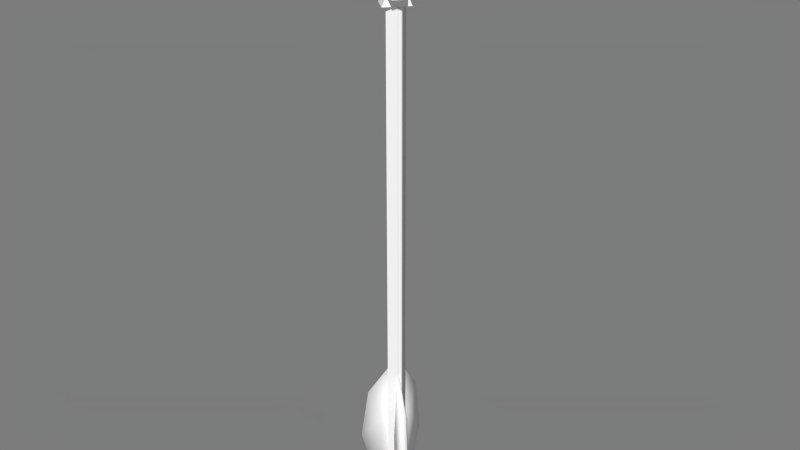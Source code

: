 # Source: low-poly-arrow.blend  (saved by Blender 2.90.8; exported with 4.5.12 LTS)
import bpy
from mathutils import Matrix  # noqa: F401  (used for matrix-valued properties, if any)

bpy.ops.wm.read_factory_settings(use_empty=True)
scene = bpy.context.scene
scene.name = 'Low_Poly_Arrow_'

# ---- collections
col_collection_1 = bpy.data.collections.new('Collection 1'); scene.collection.children.link(col_collection_1)

# ---- materials (node trees are filled in below, after node groups)
mat_mat_001 = bpy.data.materials.new('Mat.001')
mat_mat_001.alpha_threshold = 0.0
mat_mat_001.use_transparent_shadow = False
mat_mat_001.diffuse_color = (1.0, 1.0, 1.0, 1.0)
mat_mat_001.specular_color = (0.2, 0.2, 0.2)
mat_mat_001.roughness = 0.5
mat_mat = bpy.data.materials.new('Mat')
mat_mat.alpha_threshold = 0.0
mat_mat.use_transparent_shadow = False
mat_mat.diffuse_color = (1.0, 1.0, 1.0, 1.0)
mat_mat.specular_color = (0.2, 0.2, 0.2)
mat_mat.roughness = 0.5
mat_mat_002 = bpy.data.materials.new('Mat.002')
mat_mat_002.alpha_threshold = 0.0
mat_mat_002.use_transparent_shadow = False
mat_mat_002.diffuse_color = (1.0, 1.0, 1.0, 1.0)
mat_mat_002.specular_color = (0.2, 0.2, 0.2)
mat_mat_002.roughness = 0.5

# ---- material node trees

# ---- world
world_world = bpy.data.worlds.new('World'); scene.world = world_world
world_world.color = (0.2, 0.2, 0.2)
world_world.use_sun_shadow = False
world_world.sun_shadow_jitter_overblur = 0.0
world_world.cycles.sampling_method = 'MANUAL'
world_world.cycles.sample_map_resolution = 256

# ---- meshes
me_body = bpy.data.meshes.new('Body')
me_body.from_pydata([(5.821e-11, 5.821e-11, -7.725), (0.1754, -0.1343, -7.725), (0.1754, -0.1343, -7.725), (0.182, 0.1253, -7.725), (0.182, 0.1253, -7.725), (-0.06298, 0.2118, -7.725), (-0.06298, 0.2118, -7.725), (-0.2209, 0.005552, -7.725), (-0.2209, 0.005552, -7.725), (-0.07354, -0.2084, -7.725), (-0.07354, -0.2084, -7.725), (0.1754, -0.1343, 4.951), (0.182, 0.1253, 4.951), (-0.06298, 0.2118, 4.951), (-0.2209, 0.005552, 4.951), (-0.07354, -0.2084, 4.951), (0.1754, -0.1343, 4.938), (0.182, 0.1253, 4.938), (-0.06298, 0.2118, 4.938), (-0.2209, 0.005552, 4.938), (-0.07354, -0.2084, 4.938), (-0.5359, 0.206, 4.966), (0.3387, -0.4636, 4.966), (0.5359, -0.206, 4.966), (-0.3387, 0.4636, 4.966), (5.821e-11, 5.821e-11, 7.209), (0.0406, -0.3176, 4.966), (0.3172, 0.04365, 4.966), (-0.3154, -0.04501, 4.966), (-0.03883, 0.3163, 4.966), (0.1172, -0.2891, 6.114), (0.3096, -0.03772, 6.114), (-0.32, 0.03898, 6.077), (-0.1211, 0.2987, 6.077), (-0.01543, -0.3908, 4.736), (0.3733, 0.1168, 4.736), (-0.3715, -0.1182, 4.736), (0.0172, 0.3894, 4.736), (0.2933, -0.3097, -5.743), (0.2933, -0.3097, -8.029), (-0.1631, 0.009636, -6.449), (-0.009315, 0.02065, -3.893), (0.5753, -0.5071, -5.066), (0.7496, -0.629, -6.449), (0.3792, -0.1619, -5.743), (0.3792, -0.1619, -8.029), (-0.07716, 0.1574, -6.449), (0.6612, -0.3593, -5.066), (0.8356, -0.4812, -6.449), (-0.4066, -0.02319, -5.743), (-0.4066, -0.02319, -8.029), (0.1354, 0.1049, -6.449), (-0.7416, -0.1024, -5.066), (-0.9487, -0.1513, -6.449), (-0.3535, -0.1857, -5.743), (-0.3535, -0.1857, -8.029), (0.1886, -0.05762, -6.449), (-0.6885, -0.2649, -5.066), (-0.8956, -0.3138, -6.449), (-0.02892, 0.4872, -5.743), (-0.02892, 0.4872, -8.029), (0.09004, -0.05696, -6.449), (-0.1025, 0.8235, -5.066), (-0.1479, 1.031, -6.449), (-0.1923, 0.4368, -5.743), (-0.1923, 0.4368, -8.029), (-0.07333, -0.1074, -6.449), (-0.2658, 0.7731, -5.066), (-0.3113, 0.9809, -6.449)], [], [(3, 1, 0), (4, 17, 16, 2), (10, 20, 19, 8), (5, 3, 0), (18, 13, 12, 17), (1, 9, 0), (7, 5, 0), (19, 14, 13, 18), (15, 20, 16, 11), (9, 7, 0), (17, 12, 11, 16), (20, 15, 14, 19), (17, 4, 6, 18), (18, 6, 8, 19), (20, 10, 2, 16), (33, 25, 31, 27, 29), (28, 26, 30, 25, 32), (24, 29, 28, 21), (30, 31, 25), (30, 22, 23, 31), (33, 32, 25), (29, 24, 33), (27, 23, 22, 26), (31, 23, 27), (33, 24, 21, 32), (26, 22, 30), (32, 21, 28), (37, 35, 34, 36), (29, 37, 36, 28), (27, 35, 37, 29), (26, 34, 35, 27), (28, 36, 34, 26), (40, 39, 38), (41, 40, 38), (42, 41, 38), (43, 42, 38), (39, 43, 38), (46, 44, 45), (41, 44, 46), (47, 44, 41), (48, 44, 47), (45, 44, 48), (39, 40, 46, 45), (40, 41, 46), (41, 42, 47), (47, 42, 43, 48), (48, 43, 39, 45), (51, 50, 49), (41, 51, 49), (52, 41, 49), (53, 52, 49), (50, 53, 49), (56, 54, 55), (41, 54, 56), (57, 54, 41), (58, 54, 57), (55, 54, 58), (50, 51, 56, 55), (51, 41, 56), (41, 52, 57), (57, 52, 53, 58), (58, 53, 50, 55), (61, 60, 59), (41, 61, 59), (62, 41, 59), (63, 62, 59), (60, 63, 59), (66, 64, 65), (41, 64, 66), (67, 64, 41), (68, 64, 67), (65, 64, 68), (60, 61, 66, 65), (61, 41, 66), (41, 62, 67), (67, 62, 63, 68), (68, 63, 60, 65)])
me_body.polygons.foreach_set('use_smooth', [True] * 77)
me_body.polygons.foreach_set('material_index', [0, 0, 0, 0, 0, 0, 0, 0, 0, 0, 0, 0, 0, 0, 0, 1, 1, 1, 1, 1, 1, 1, 1, 1, 1, 1, 1, 1, 1, 1, 1, 1, 2, 2, 2, 2, 2, 2, 2, 2, 2, 2, 2, 2, 2, 2, 2, 2, 2, 2, 2, 2, 2, 2, 2, 2, 2, 2, 2, 2, 2, 2, 2, 2, 2, 2, 2, 2, 2, 2, 2, 2, 2, 2, 2, 2, 2])
_k = set([(21, 24), (21, 28), (21, 32), (22, 23), (22, 26), (22, 30), (23, 27), (23, 31), (24, 29), (24, 33), (25, 30), (25, 31), (25, 32), (25, 33), (26, 27), (26, 28), (26, 30), (26, 34), (27, 29), (27, 31), (27, 35), (28, 29), (28, 32), (28, 36), (29, 33), (29, 37), (30, 31), (32, 33), (34, 35), (34, 36), (35, 37), (36, 37)])
me_body.attributes.new('sharp_edge', 'BOOLEAN', 'EDGE').data.foreach_set('value', [ (min(e.vertices), max(e.vertices)) in _k for e in me_body.edges])
_uv = me_body.uv_layers.new(name='0')
_uv.uv.foreach_set('vector', [0.3455, 0.9755, 0.0, 0.5, 0.5, 0.5, 0.2, 0.0, 0.2, 0.9779, 0.0, 0.9779, 0.0, 0.0, 0.8, 0.0, 0.8, 0.9779, 0.6, 0.9779, 0.6, 0.0, 0.9045, 0.7939, 0.3455, 0.9755, 0.5, 0.5, 0.4, 0.9779, 0.4, 0.9825, 0.2, 0.9825, 0.2, 0.9779, 0.0, 0.5, 0.3455, 0.02447, 0.5, 0.5, 0.9045, 0.2061, 0.9045, 0.7939, 0.5, 0.5, 0.6, 0.9779, 0.6, 0.9825, 0.4, 0.9825, 0.4, 0.9779, 0.8, 0.9825, 0.8, 0.9779, 1.0, 0.9779, 1.0, 0.9825, 0.3455, 0.02447, 0.9045, 0.2061, 0.5, 0.5, 0.2, 0.9779, 0.2, 0.9825, 0.0, 0.9825, 0.0, 0.9779, 0.8, 0.9779, 0.8, 0.9825, 0.6, 0.9825, 0.6, 0.9779, 0.2, 0.9779, 0.2, 0.0, 0.4, 0.0, 0.4, 0.9779, 0.4, 0.9779, 0.4, 0.0, 0.6, 0.0, 0.6, 0.9779, 0.8, 0.9779, 0.8, 0.0, 1.0, 0.0, 1.0, 0.9779, 0.5, 1.0, 0.9755, 0.6545, 0.7939, 0.09549, 0.2061, 0.09549, 0.02447, 0.6545, 0.5, 1.0, 0.9755, 0.6545, 0.7939, 0.09549, 0.2061, 0.09549, 0.02447, 0.6545, 0.0, 0.0, 1.0, 0.0, 1.0, 1.0, 0.0, 1.0, 0.0, 0.0, 1.0, 0.0, 1.0, 1.0, 0.0, 0.0, 1.0, 0.0, 1.0, 1.0, 0.0, 1.0, 0.0, 0.0, 1.0, 0.0, 1.0, 1.0, 0.0, 0.0, 1.0, 0.0, 1.0, 1.0, 0.0, 0.0, 1.0, 0.0, 1.0, 1.0, 0.0, 1.0, 0.0, 0.0, 1.0, 0.0, 1.0, 1.0, 0.0, 0.0, 1.0, 0.0, 1.0, 1.0, 0.0, 1.0, 0.0, 0.0, 1.0, 0.0, 1.0, 1.0, 0.0, 0.0, 1.0, 0.0, 1.0, 1.0, 0.0, 0.0, 1.0, 0.0, 1.0, 1.0, 0.0, 1.0, 0.0, 0.0, 1.0, 0.0, 1.0, 1.0, 0.0, 1.0, 0.0, 0.0, 1.0, 0.0, 1.0, 1.0, 0.0, 1.0, 0.0, 0.0, 1.0, 0.0, 1.0, 1.0, 0.0, 1.0, 0.0, 0.0, 1.0, 0.0, 1.0, 1.0, 0.0, 1.0, 0.6545, 0.9755, 1.0, 0.5, 0.5, 0.5, 0.09549, 0.7939, 0.6545, 0.9755, 0.5, 0.5, 0.09549, 0.2061, 0.09549, 0.7939, 0.5, 0.5, 0.6545, 0.02447, 0.09549, 0.2061, 0.5, 0.5, 1.0, 0.5, 0.6545, 0.02447, 0.5, 0.5, 0.6545, 0.9755, 0.5, 0.5, 1.0, 0.5, 0.09549, 0.7939, 0.5, 0.5, 0.6545, 0.9755, 0.09549, 0.2061, 0.5, 0.5, 0.09549, 0.7939, 0.6545, 0.02447, 0.5, 0.5, 0.09549, 0.2061, 1.0, 0.5, 0.5, 0.5, 0.6545, 0.02447, 1.0, 0.5, 0.6545, 0.9755, 0.6545, 0.9755, 1.0, 0.5, 0.6545, 0.9755, 0.09549, 0.7939, 0.6545, 0.9755, 0.09549, 0.7939, 0.09549, 0.2061, 0.09549, 0.2061, 0.09549, 0.2061, 0.09549, 0.2061, 0.6545, 0.02447, 0.6545, 0.02447, 0.6545, 0.02447, 0.6545, 0.02447, 1.0, 0.5, 1.0, 0.5, 0.6545, 0.9755, 1.0, 0.5, 0.5, 0.5, 0.09549, 0.7939, 0.6545, 0.9755, 0.5, 0.5, 0.09549, 0.2061, 0.09549, 0.7939, 0.5, 0.5, 0.6545, 0.02447, 0.09549, 0.2061, 0.5, 0.5, 1.0, 0.5, 0.6545, 0.02447, 0.5, 0.5, 0.6545, 0.9755, 0.5, 0.5, 1.0, 0.5, 0.09549, 0.7939, 0.5, 0.5, 0.6545, 0.9755, 0.09549, 0.2061, 0.5, 0.5, 0.09549, 0.7939, 0.6545, 0.02447, 0.5, 0.5, 0.09549, 0.2061, 1.0, 0.5, 0.5, 0.5, 0.6545, 0.02447, 1.0, 0.5, 0.6545, 0.9755, 0.6545, 0.9755, 1.0, 0.5, 0.6545, 0.9755, 0.09549, 0.7939, 0.6545, 0.9755, 0.09549, 0.7939, 0.09549, 0.2061, 0.09549, 0.2061, 0.09549, 0.2061, 0.09549, 0.2061, 0.6545, 0.02447, 0.6545, 0.02447, 0.6545, 0.02447, 0.6545, 0.02447, 1.0, 0.5, 1.0, 0.5, 0.6545, 0.9755, 1.0, 0.5, 0.5, 0.5, 0.09549, 0.7939, 0.6545, 0.9755, 0.5, 0.5, 0.09549, 0.2061, 0.09549, 0.7939, 0.5, 0.5, 0.6545, 0.02447, 0.09549, 0.2061, 0.5, 0.5, 1.0, 0.5, 0.6545, 0.02447, 0.5, 0.5, 0.6545, 0.9755, 0.5, 0.5, 1.0, 0.5, 0.09549, 0.7939, 0.5, 0.5, 0.6545, 0.9755, 0.09549, 0.2061, 0.5, 0.5, 0.09549, 0.7939, 0.6545, 0.02447, 0.5, 0.5, 0.09549, 0.2061, 1.0, 0.5, 0.5, 0.5, 0.6545, 0.02447, 1.0, 0.5, 0.6545, 0.9755, 0.6545, 0.9755, 1.0, 0.5, 0.6545, 0.9755, 0.09549, 0.7939, 0.6545, 0.9755, 0.09549, 0.7939, 0.09549, 0.2061, 0.09549, 0.2061, 0.09549, 0.2061, 0.09549, 0.2061, 0.6545, 0.02447, 0.6545, 0.02447, 0.6545, 0.02447, 0.6545, 0.02447, 1.0, 0.5, 1.0, 0.5])
me_body.materials.append(mat_mat_001)
me_body.materials.append(mat_mat)
me_body.materials.append(mat_mat_002)
me_body.use_remesh_preserve_volume = False
me_body.use_remesh_preserve_attributes = False
me_body.use_mirror_vertex_groups = False
me_body.update()
me_body.normals_split_custom_set([tuple(v) for v in zip(*[iter([0.1488, 0.4217, -0.8944, 0.1275, -0.4287, -0.8944, 1.765e-06, 0.0, -1.0, 0.3328, 0.943, 0.0, 0.3328, 0.943, -0.0002818, 0.285, -0.9585, 2.802e-05, 0.2851, -0.9585, -5.138e-08, 0.285, -0.9585, 0.0, 0.285, -0.9585, 5.639e-05, -0.794, 0.6079, 2.802e-05, -0.794, 0.6079, -5.138e-08, -1.284e-06, 0.0, -1.0, 0.1488, 0.4217, -0.8944, 1.765e-06, 0.0, -1.0, -0.794, 0.6079, -2.802e-05, -0.794, 0.608, 0.0002818, 0.9997, -0.0251, 0.0, 0.3328, 0.943, -0.0002818, 0.1275, -0.4287, -0.8944, 0.1274, -0.4287, -0.8944, 1.765e-06, 0.0, -1.0, -0.3551, 0.2719, -0.8944, -1.284e-06, 0.0, -1.0, 1.765e-06, 0.0, -1.0, -0.794, 0.6079, 2.802e-05, -0.8236, -0.5672, 5.138e-08, -0.794, 0.608, 0.0002818, -0.794, 0.6079, -2.802e-05, -0.8235, -0.5673, 0.0, 0.285, -0.9585, 5.639e-05, 0.285, -0.9585, 2.802e-05, 0.9997, -0.02516, 0.0003944, 0.1274, -0.4287, -0.8944, -0.3551, 0.2719, -0.8944, 1.765e-06, 0.0, -1.0, 0.3328, 0.943, -0.0002818, 0.9997, -0.0251, 0.0, 0.9997, -0.02516, 0.0003944, 0.285, -0.9585, 2.802e-05, 0.285, -0.9585, 5.639e-05, -0.8235, -0.5673, 0.0, -0.8236, -0.5672, 5.138e-08, -0.794, 0.6079, 2.802e-05, 0.3328, 0.943, -0.0002818, 0.3328, 0.943, 0.0, -0.794, 0.608, 0.0, -0.794, 0.6079, -2.802e-05, -0.794, 0.6079, -2.802e-05, -0.794, 0.608, 0.0, -0.794, 0.6079, -5.138e-08, -0.794, 0.6079, 2.802e-05, 0.285, -0.9585, 5.639e-05, 0.285, -0.9585, 0.0, 0.2851, -0.9585, -5.138e-08, 0.285, -0.9585, 2.802e-05, 0.6072, 0.7896, 0.08864, 0.6072, 0.7896, 0.08864, 0.6072, 0.7896, 0.08864, 0.6072, 0.7896, 0.08864, 0.6072, 0.7896, 0.08864, -0.6039, -0.7921, 0.08864, -0.6039, -0.7921, 0.08864, -0.6039, -0.7921, 0.08864, -0.6039, -0.7921, 0.08864, -0.6039, -0.7921, 0.08864, -9.337e-07, 0.0, -1.0, -9.337e-07, 0.0, -1.0, -9.337e-07, 0.0, -1.0, -9.337e-07, 0.0, -1.0, 0.7711, -0.5904, 0.2384, 0.7711, -0.5904, 0.2384, 0.7711, -0.5904, 0.2384, 0.7711, -0.5904, 0.2384, 0.7711, -0.5904, 0.2384, 0.7711, -0.5904, 0.2384, 0.7711, -0.5904, 0.2384, -0.7711, 0.5904, 0.2384, -0.7711, 0.5904, 0.2384, -0.7711, 0.5904, 0.2384, 0.4404, 0.8966, 0.04672, 0.4404, 0.8966, 0.04672, 0.4404, 0.8966, 0.04672, 9.402e-07, 0.0, -1.0, 9.402e-07, 0.0, -1.0, 9.402e-07, 0.0, -1.0, 9.402e-07, 0.0, -1.0, 0.7513, 0.6579, 0.05158, 0.7513, 0.6579, 0.05158, 0.7513, 0.6579, 0.05158, -0.7711, 0.5904, 0.2384, -0.7711, 0.5904, 0.2384, -0.7711, 0.5904, 0.2384, -0.7711, 0.5904, 0.2384, -0.4391, -0.8969, 0.05158, -0.4391, -0.8969, 0.05158, -0.4391, -0.8969, 0.05158, -0.7507, -0.659, 0.04672, -0.7507, -0.659, 0.04672, -0.7507, -0.659, 0.04672, 0.0, 0.0, -1.0, 0.0, 0.0, -1.0, 0.0, 0.0, -1.0, 0.0, 0.0, -1.0, -0.794, 0.6079, 7.77e-08, -0.794, 0.6079, 7.77e-08, -0.794, 0.6079, 7.77e-08, -0.794, 0.6079, 7.77e-08, 0.5643, 0.737, 0.372, 0.5643, 0.737, 0.372, 0.5643, 0.737, 0.372, 0.5643, 0.737, 0.372, 0.794, -0.6079, 5.92e-08, 0.794, -0.6079, 5.92e-08, 0.794, -0.6079, 5.92e-08, 0.794, -0.6079, 5.92e-08, -0.5643, -0.737, 0.372, -0.5643, -0.737, 0.372, -0.5643, -0.737, 0.372, -0.5643, -0.737, 0.372, -0.983, -0.1583, -0.09301, -0.2765, -0.4687, -0.839, -0.5733, -0.8193, 1.971e-06, 0.1609, -0.2348, 0.9586, -0.983, -0.1583, -0.09301, -0.5733, -0.8193, 1.971e-06, 0.2299, -0.939, 0.2557, 0.1609, -0.2348, 0.9586, -0.5733, -0.8193, 1.971e-06, 0.2789, -0.9577, -0.07172, 0.2299, -0.939, 0.2557, -0.5733, -0.8193, 1.971e-06, -0.2765, -0.4687, -0.839, 0.2789, -0.9577, -0.07172, -0.5733, -0.8193, 1.971e-06, -0.268, 0.9584, -0.09787, 0.5733, 0.8193, 4.503e-06, 0.2765, 0.4687, -0.839, 0.1609, -0.2348, 0.9586, 0.5733, 0.8193, 4.503e-06, -0.268, 0.9584, -0.09787, 0.9527, 0.1828, 0.2429, 0.5733, 0.8193, 4.503e-06, 0.1609, -0.2348, 0.9586, 0.9866, 0.148, -0.0685, 0.5733, 0.8193, 4.503e-06, 0.9527, 0.1828, 0.2429, 0.2765, 0.4687, -0.839, 0.5733, 0.8193, 4.503e-06, 0.9866, 0.148, -0.0685, -0.2765, -0.4687, -0.839, -0.983, -0.1583, -0.09301, -0.268, 0.9584, -0.09787, 0.2765, 0.4687, -0.839, -0.983, -0.1583, -0.09301, 0.1609, -0.2348, 0.9586, -0.268, 0.9584, -0.09787, 0.1609, -0.2348, 0.9586, 0.2299, -0.939, 0.2557, 0.9527, 0.1828, 0.2429, 0.9527, 0.1828, 0.2429, 0.2299, -0.939, 0.2557, 0.2789, -0.9577, -0.07172, 0.9866, 0.148, -0.0685, 0.9866, 0.148, -0.0685, 0.2789, -0.9577, -0.07172, -0.2765, -0.4687, -0.839, 0.2765, 0.4687, -0.839, 0.536, 0.839, -0.09303, -0.1659, 0.5183, -0.839, -0.23, 0.9732, -1.038e-05, -0.2453, -0.1713, 0.9542, 0.536, 0.839, -0.09303, -0.23, 0.9732, -1.038e-05, -0.8539, 0.4533, 0.2558, -0.2453, -0.1713, 0.9542, -0.23, 0.9732, -1.038e-05, -0.9004, 0.4292, -0.07172, -0.8539, 0.4533, 0.2558, -0.23, 0.9732, -1.038e-05, -0.1659, 0.5183, -0.839, -0.9004, 0.4292, -0.07172, -0.23, 0.9732, -1.038e-05, 0.8937, -0.4379, -0.09786, 0.23, -0.9732, 1.05e-05, 0.1659, -0.5183, -0.839, -0.2453, -0.1713, 0.9542, 0.23, -0.9732, 1.05e-05, 0.8937, -0.4379, -0.09786, -0.4976, -0.8327, 0.2429, 0.23, -0.9732, 1.05e-05, -0.2453, -0.1713, 0.9542, -0.5462, -0.8349, -0.0685, 0.23, -0.9732, 1.05e-05, -0.4976, -0.8327, 0.2429, 0.1659, -0.5183, -0.839, 0.23, -0.9732, 1.05e-05, -0.5462, -0.8349, -0.0685, -0.1659, 0.5183, -0.839, 0.536, 0.839, -0.09303, 0.8937, -0.4379, -0.09786, 0.1659, -0.5183, -0.839, 0.536, 0.839, -0.09303, -0.2453, -0.1713, 0.9542, 0.8937, -0.4379, -0.09786, -0.2453, -0.1713, 0.9542, -0.8539, 0.4533, 0.2558, -0.4976, -0.8327, 0.2429, -0.4976, -0.8327, 0.2429, -0.8539, 0.4533, 0.2558, -0.9004, 0.4292, -0.07172, -0.5462, -0.8349, -0.0685, -0.5462, -0.8349, -0.0685, -0.9004, 0.4292, -0.07172, -0.1659, 0.5183, -0.839, 0.1659, -0.5183, -0.839, 0.8299, -0.5501, -0.09301, 0.521, 0.1571, -0.839, 0.9769, 0.2136, -6.482e-07, -0.02227, 0.2678, 0.9632, 0.8299, -0.5501, -0.09301, 0.9769, 0.2136, -6.482e-07, 0.4676, 0.8461, 0.2557, -0.02227, 0.2678, 0.9632, 0.9769, 0.2136, -6.482e-07, 0.4443, 0.893, -0.07172, 0.4676, 0.8461, 0.2557, 0.9769, 0.2136, -6.482e-07, 0.521, 0.1571, -0.839, 0.4443, 0.893, -0.07172, 0.9769, 0.2136, -6.482e-07, -0.4528, -0.8862, -0.09786, -0.9769, -0.2136, 6.046e-06, -0.521, -0.1571, -0.839, -0.02227, 0.2678, 0.9632, -0.9769, -0.2136, 6.046e-06, -0.4528, -0.8862, -0.09786, -0.8242, 0.5115, 0.2429, -0.9769, -0.2136, 6.046e-06, -0.02227, 0.2678, 0.9632, -0.8256, 0.5601, -0.0685, -0.9769, -0.2136, 6.046e-06, -0.8242, 0.5115, 0.2429, -0.521, -0.1571, -0.839, -0.9769, -0.2136, 6.046e-06, -0.8256, 0.5601, -0.0685, 0.521, 0.1571, -0.839, 0.8299, -0.5501, -0.09301, -0.4528, -0.8862, -0.09786, -0.521, -0.1571, -0.839, 0.8299, -0.5501, -0.09301, -0.02227, 0.2678, 0.9632, -0.4528, -0.8862, -0.09786, -0.02227, 0.2678, 0.9632, 0.4676, 0.8461, 0.2557, -0.8242, 0.5115, 0.2429, -0.8242, 0.5115, 0.2429, 0.4676, 0.8461, 0.2557, 0.4443, 0.893, -0.07172, -0.8256, 0.5601, -0.0685, -0.8256, 0.5601, -0.0685, 0.4443, 0.893, -0.07172, 0.521, 0.1571, -0.839, -0.521, -0.1571, -0.839])] * 3)])

# ---- objects
ob_arrow = bpy.data.objects.new('Arrow', None)
ob_body = bpy.data.objects.new('Body', me_body)

# ---- transforms, parenting, visibility, modifiers, constraints
ob_arrow.location = (0.0, 0.0, 0.0)
ob_arrow.rotation_mode = 'QUATERNION'
ob_arrow.rotation_quaternion = (1.0, 0.0, 0.0, 0.0)
ob_arrow.empty_image_offset = (0.0, 0.0)
ob_arrow.lineart.crease_threshold = 0.0
ob_body.parent = ob_arrow
ob_body.location = (0.0, 0.0, 0.0)
ob_body.rotation_mode = 'QUATERNION'
ob_body.rotation_quaternion = (0.9996, 0.0, 0.0, -0.02801)
ob_body.scale = (1.0, 1.0, 1.0)
ob_body.lineart.crease_threshold = 0.0

# ---- collection membership
col_collection_1.objects.link(ob_arrow)
col_collection_1.objects.link(ob_body)

# ---- scene / render settings (as saved in the file)
scene.frame_start = 0; scene.frame_end = 90; scene.frame_set(85)
scene.render.engine = 'BLENDER_EEVEE_NEXT'
scene.render.resolution_percentage = 50
scene.render.fps = 30
scene.render.dither_intensity = 0.0
scene.cycles.use_denoising = False
scene.cycles.samples = 10
scene.cycles.sampling_pattern = 'TABULATED_SOBOL'
scene.cycles.light_sampling_threshold = 0.0
scene.cycles.use_adaptive_sampling = False
scene.cycles.use_light_tree = False
scene.cycles.blur_glossy = 0.0
scene.cycles.pixel_filter_type = 'GAUSSIAN'
scene.cycles.sample_clamp_indirect = 0.0
scene.view_settings.view_transform = 'Standard'
bpy.context.view_layer.update()

# ---- added for rendering (the .blend has no active camera and no usable light): camera, sun
cam_auto = bpy.data.cameras.new('AutoCamera')
cam_auto.lens = 50.0
cam_auto.sensor_width = 36.0
cam_auto.clip_end = 1000.0
ob_auto_camera = bpy.data.objects.new('AutoCamera', cam_auto)
scene.collection.objects.link(ob_auto_camera)
ob_auto_camera.location = (14.252, -16.9526, 11.0276)
ob_auto_camera.rotation_euler = (1.09748, -7.21219e-08, 0.694738)
scene.camera = ob_auto_camera
light_auto_sun = bpy.data.lights.new('AutoSun', 'SUN')
light_auto_sun.energy = 3.0
light_auto_sun.angle = 0.0523599
ob_auto_sun = bpy.data.objects.new('AutoSun', light_auto_sun)
scene.collection.objects.link(ob_auto_sun)
ob_auto_sun.rotation_euler = (0.872665, 0.174533, 0.523599)
bpy.context.view_layer.update()
